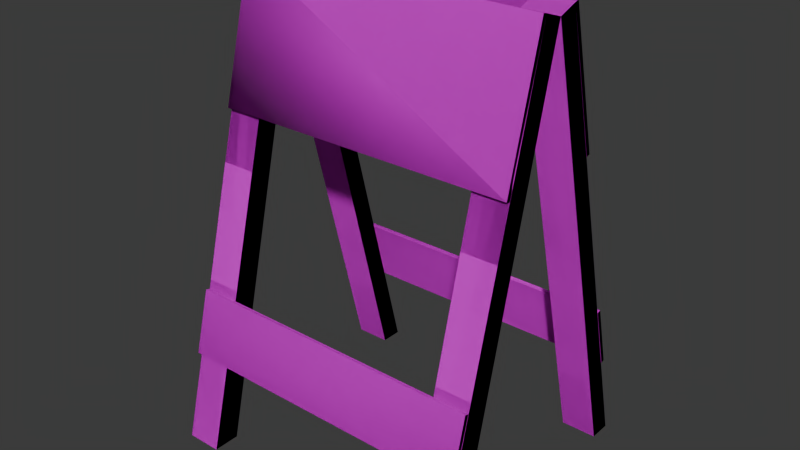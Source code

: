 # Source: Type_2_Barriers.blend  (saved by Blender 4.3.34; exported with 4.5.12 LTS)
import bpy
from mathutils import Matrix  # noqa: F401  (used for matrix-valued properties, if any)

bpy.ops.wm.read_factory_settings(use_empty=True)
scene = bpy.context.scene
scene.name = 'Scene'

# ---- collections
col_urban = bpy.data.collections.new('URBAN'); scene.collection.children.link(col_urban)
col_cones___barriers = bpy.data.collections.new('Cones & Barriers'); col_urban.children.link(col_cones___barriers)
col_type_2_barriers = bpy.data.collections.new('Type 2 Barriers'); col_cones___barriers.children.link(col_type_2_barriers)

# ---- images (referenced by path relative to the original .blend; pixels are not part of the script)
import os
ASSET_DIR = os.environ.get("B2B_ASSET_DIR", "")  # directory of the original .blend (textures are referenced by path, not embedded)
HERE = os.path.dirname(os.path.abspath(__file__))  # packed textures are extracted next to this script under _unpacked/

def load_image(name, relpath, width, height, colorspace="sRGB"):
    """Load a texture the original file referenced (path relative to the .blend, or extracted next to this script)."""
    p = next((c for c in (os.path.join(HERE, relpath), os.path.join(ASSET_DIR, relpath)) if relpath and os.path.exists(c)), "")
    if p:
        img = bpy.data.images.load(p, check_existing=True)
        img.name = name
    else:  # same state as the original file: an image datablock whose file is absent (Cycles renders it pink)
        img = bpy.data.images.new(name, width, height)
        img.source = "FILE"
        img.filepath = "//" + (relpath or name)
    img.colorspace_settings.name = colorspace
    return img
img_type_barriers_png = load_image('type_barriers.png', 'type_barriers.png', 1024, 1024, 'sRGB')

# ---- materials (node trees are filled in below, after node groups)
mat_type_barriers = bpy.data.materials.new('Type_barriers')

# ---- material node trees
mat_type_barriers.use_nodes = True; mat_type_barriers.node_tree.nodes.clear()
_N = mat_type_barriers.node_tree.nodes; _L = mat_type_barriers.node_tree.links
n0 = _N.new('ShaderNodeBsdfPrincipled'); n0.name = 'Principled BSDF'; n0.location = (10, 300)
n0.inputs[2].default_value = 1.0
n1 = _N.new('ShaderNodeOutputMaterial'); n1.name = 'Material Output'; n1.location = (300, 300)
n2 = _N.new('ShaderNodeTexImage'); n2.name = 'Image Texture'; n2.location = (-280, 280)
n2.image = img_type_barriers_png
n2.interpolation = 'Closest'
_L.new(n0.outputs[0], n1.inputs[0])
_L.new(n2.outputs[0], n0.inputs[0])
n1.is_active_output = True

# ---- world
world_world = bpy.data.worlds.new('World'); scene.world = world_world
world_world.use_nodes = True; world_world.node_tree.nodes.clear()
_N = world_world.node_tree.nodes; _L = world_world.node_tree.links
n0 = _N.new('ShaderNodeOutputWorld'); n0.name = 'World Output'; n0.location = (300, 300)
n1 = _N.new('ShaderNodeBackground'); n1.name = 'Background'; n1.location = (10, 300)
n1.inputs[0].default_value = (0.05088, 0.05088, 0.05088, 1.0)
_L.new(n1.outputs[0], n0.inputs[0])
n0.is_active_output = True
world_world.color = (0.05088, 0.05088, 0.05088)
world_world.sun_shadow_jitter_overblur = 0.0

# ---- meshes
me_cube = bpy.data.meshes.new('Cube')
me_cube.from_pydata([(0.3979, 0.3566, 1.192e-07), (0.3979, 0.05015, 1.189), (0.3979, 0.2984, 0.0), (0.3979, 0.0, 1.172), (0.3055, 0.3566, 1.192e-07), (0.3055, 0.05015, 1.189), (0.3055, 0.2984, 0.0), (0.3055, 0.0, 1.172), (-0.3979, 0.3566, 1.192e-07), (-0.3979, 0.05015, 1.189), (-0.3979, 0.2984, 0.0), (-0.3979, 0.0, 1.172), (-0.3055, 0.3566, 1.192e-07), (-0.3055, 0.05015, 1.189), (-0.3055, 0.2984, 0.0), (-0.3055, 0.0, 1.172), (0.3979, -0.3566, 1.192e-07), (0.3979, -0.05015, 1.189), (0.3979, -0.287, 0.0), (0.3055, -0.3566, 1.192e-07), (0.3055, -0.05015, 1.189), (0.3055, -0.287, 0.0), (-0.3979, -0.3566, 1.192e-07), (-0.3979, -0.05015, 1.189), (-0.3979, -0.287, 0.0), (-0.3055, -0.3566, 1.192e-07), (-0.3055, -0.05015, 1.189), (-0.3055, -0.287, 0.0), (-0.3979, 0.05015, 1.189), (0.3979, 0.05015, 1.189), (-0.3979, 0.1429, 0.8326), (0.3979, 0.1429, 0.8326), (-0.3979, 0.1539, 0.8355), (-0.3979, 0.06116, 1.192), (0.3979, 0.06116, 1.192), (0.3979, 0.1539, 0.8355), (-0.3979, 0.2573, 0.3896), (0.3979, 0.2573, 0.3896), (-0.3979, 0.2998, 0.2259), (0.3979, 0.2998, 0.2259), (-0.3979, 0.3105, 0.2287), (-0.3979, 0.2679, 0.3924), (0.3979, 0.2679, 0.3924), (0.3979, 0.3105, 0.2287), (-0.3979, -0.05015, 1.189), (0.3979, -0.05015, 1.189), (-0.3979, -0.1429, 0.8326), (0.3979, -0.1429, 0.8326), (-0.3979, -0.1539, 0.8355), (-0.3979, -0.06116, 1.192), (0.3979, -0.06116, 1.192), (0.3979, -0.1539, 0.8355), (-0.3979, -0.2573, 0.3896), (0.3979, -0.2573, 0.3896), (-0.3979, -0.2998, 0.2259), (0.3979, -0.2998, 0.2259), (-0.3979, -0.3105, 0.2287), (-0.3979, -0.2679, 0.3924), (0.3979, -0.2679, 0.3924), (0.3979, -0.3105, 0.2287)], [], [(0, 1, 3, 2), (2, 3, 7, 6), (6, 7, 5, 4), (4, 5, 1, 0), (2, 6, 4, 0), (7, 3, 1, 5), (8, 10, 11, 9), (10, 14, 15, 11), (14, 12, 13, 15), (12, 8, 9, 13), (10, 8, 12, 14), (15, 13, 9, 11), (16, 18, 3, 17), (18, 21, 7, 3), (21, 19, 20, 7), (19, 16, 17, 20), (18, 16, 19, 21), (7, 20, 17, 3), (22, 23, 11, 24), (24, 11, 15, 27), (27, 15, 26, 25), (25, 26, 23, 22), (24, 27, 25, 22), (15, 11, 23, 26), (28, 30, 31, 29), (33, 34, 35, 32), (30, 28, 33, 32), (31, 30, 32, 35), (28, 29, 34, 33), (29, 31, 35, 34), (36, 38, 39, 37), (41, 42, 43, 40), (38, 40, 43, 39), (37, 42, 41, 36), (39, 43, 42, 37), (36, 41, 40, 38), (44, 45, 47, 46), (49, 48, 51, 50), (46, 48, 49, 44), (47, 51, 48, 46), (44, 49, 50, 45), (45, 50, 51, 47), (52, 53, 55, 54), (57, 56, 59, 58), (54, 55, 59, 56), (53, 52, 57, 58), (55, 53, 58, 59), (52, 54, 56, 57)])
me_cube.polygons.foreach_set('use_smooth', [True] * 48)
_uv = me_cube.uv_layers.new(name='UVMap')
_uv.uv.foreach_set('vector', [0.5323, 0.0276, 0.5323, 0.2935, 0.5202, 0.2935, 0.5202, 0.0276, 0.5864, 0.02724, 0.5864, 0.2935, 0.566, 0.2935, 0.566, 0.02724, 0.5323, 0.0276, 0.5323, 0.2935, 0.5202, 0.2935, 0.5202, 0.0276, 0.5527, 0.02317, 0.5527, 0.2935, 0.5323, 0.2935, 0.5323, 0.02317, 0.6384, 0.2221, 0.6384, 0.2424, 0.6256, 0.2424, 0.6256, 0.2221, 0.6403, 0.2911, 0.6403, 0.2708, 0.6519, 0.2708, 0.6519, 0.2911, 0.5202, 0.0276, 0.5323, 0.0276, 0.5323, 0.2935, 0.5202, 0.2935, 0.566, 0.02724, 0.5864, 0.02724, 0.5864, 0.2935, 0.566, 0.2935, 0.5202, 0.0276, 0.5323, 0.0276, 0.5323, 0.2935, 0.5202, 0.2935, 0.5323, 0.02317, 0.5527, 0.02317, 0.5527, 0.2935, 0.5323, 0.2935, 0.6384, 0.2424, 0.6256, 0.2424, 0.6256, 0.2221, 0.6384, 0.2221, 0.6403, 0.2708, 0.6519, 0.2708, 0.6519, 0.2911, 0.6403, 0.2911, 0.5527, 0.02801, 0.566, 0.02801, 0.566, 0.2935, 0.5527, 0.2935, 0.5864, 0.02785, 0.6067, 0.02785, 0.6067, 0.2935, 0.5864, 0.2935, 0.5527, 0.02801, 0.566, 0.02801, 0.566, 0.2935, 0.5527, 0.2935, 0.5323, 0.02317, 0.5527, 0.02317, 0.5527, 0.2935, 0.5323, 0.2935, 0.6256, 0.2628, 0.6409, 0.2628, 0.6409, 0.2832, 0.6256, 0.2832, 0.6519, 0.2911, 0.6403, 0.2911, 0.6403, 0.2708, 0.6519, 0.2708, 0.566, 0.02801, 0.566, 0.2935, 0.5527, 0.2935, 0.5527, 0.02801, 0.6067, 0.02785, 0.6067, 0.2935, 0.5864, 0.2935, 0.5864, 0.02785, 0.566, 0.02801, 0.566, 0.2935, 0.5527, 0.2935, 0.5527, 0.02801, 0.5527, 0.02317, 0.5527, 0.2935, 0.5323, 0.2935, 0.5323, 0.02317, 0.6256, 0.2832, 0.6256, 0.2628, 0.6409, 0.2628, 0.6409, 0.2832, 0.6519, 0.2708, 0.6519, 0.2911, 0.6403, 0.2911, 0.6403, 0.2708, 0.8944, 0.5031, 0.8944, 0.405, 0.6754, 0.405, 0.6754, 0.5031, 0.6754, 0.5034, 0.8944, 0.5034, 0.8944, 0.4053, 0.6754, 0.4053, 0.8598, 0.398, 0.8598, 0.4978, 0.8629, 0.4978, 0.8629, 0.398, 0.6627, 0.4946, 0.8782, 0.4946, 0.8782, 0.4977, 0.6627, 0.4977, 0.6818, 0.4995, 0.8972, 0.4995, 0.8972, 0.5026, 0.6818, 0.5026, 0.8975, 0.5031, 0.8975, 0.4034, 0.8944, 0.4034, 0.8944, 0.5031, 0.7839, 0.5028, 0.7839, 0.457, 0.5685, 0.457, 0.5685, 0.5028, 0.5685, 0.5028, 0.7839, 0.5028, 0.7839, 0.457, 0.5685, 0.457, 0.5222, 0.496, 0.5222, 0.4989, 0.7412, 0.4989, 0.7412, 0.496, 0.5886, 0.4859, 0.5886, 0.4888, 0.8076, 0.4888, 0.8076, 0.4859, 0.7869, 0.457, 0.7839, 0.457, 0.7839, 0.5028, 0.7869, 0.5028, 0.5656, 0.5028, 0.5685, 0.5028, 0.5685, 0.457, 0.5656, 0.457, 0.8944, 0.5034, 0.6777, 0.5034, 0.6777, 0.403, 0.8944, 0.403, 0.6777, 0.5031, 0.6777, 0.4028, 0.8944, 0.4028, 0.8944, 0.5031, 0.8598, 0.398, 0.8629, 0.398, 0.8629, 0.4978, 0.8598, 0.4978, 0.6627, 0.4977, 0.6627, 0.4947, 0.8817, 0.4947, 0.8817, 0.4977, 0.6818, 0.5026, 0.6818, 0.4996, 0.9008, 0.4996, 0.9008, 0.5026, 0.8975, 0.5031, 0.8944, 0.5031, 0.8944, 0.4034, 0.8975, 0.4034, 0.81, 0.4524, 0.5946, 0.4524, 0.5946, 0.4066, 0.81, 0.4066, 0.5946, 0.4524, 0.5946, 0.4066, 0.81, 0.4066, 0.81, 0.4524, 0.6105, 0.4819, 0.8295, 0.4819, 0.8295, 0.479, 0.6105, 0.479, 0.6105, 0.496, 0.8295, 0.496, 0.8295, 0.4931, 0.6105, 0.4931, 0.813, 0.4066, 0.813, 0.4524, 0.81, 0.4524, 0.81, 0.4066, 0.5916, 0.4524, 0.5916, 0.4066, 0.5946, 0.4066, 0.5946, 0.4524])
me_cube.materials.append(mat_type_barriers)
me_cube.update()
me_cube_001 = bpy.data.meshes.new('Cube.001')
me_cube_001.from_pydata([(0.3979, 0.3566, 1.192e-07), (0.3979, 0.05015, 1.189), (0.3979, 0.2984, 0.0), (0.3979, 0.0, 1.172), (0.3055, 0.3566, 1.192e-07), (0.3055, 0.05015, 1.189), (0.3055, 0.2984, 0.0), (0.3055, 0.0, 1.172), (-0.3979, 0.3566, 1.192e-07), (-0.3979, 0.05015, 1.189), (-0.3979, 0.2984, 0.0), (-0.3979, 0.0, 1.172), (-0.3055, 0.3566, 1.192e-07), (-0.3055, 0.05015, 1.189), (-0.3055, 0.2984, 0.0), (-0.3055, 0.0, 1.172), (0.3979, -0.3566, 1.192e-07), (0.3979, -0.05015, 1.189), (0.3979, -0.287, 0.0), (0.3055, -0.3566, 1.192e-07), (0.3055, -0.05015, 1.189), (0.3055, -0.287, 0.0), (-0.3979, -0.3566, 1.192e-07), (-0.3979, -0.05015, 1.189), (-0.3979, -0.287, 0.0), (-0.3055, -0.3566, 1.192e-07), (-0.3055, -0.05015, 1.189), (-0.3055, -0.287, 0.0), (-0.3979, 0.05015, 1.189), (0.3979, 0.05015, 1.189), (-0.3979, 0.1429, 0.8326), (0.3979, 0.1429, 0.8326), (-0.3979, 0.1539, 0.8355), (-0.3979, 0.06116, 1.192), (0.3979, 0.06116, 1.192), (0.3979, 0.1539, 0.8355), (-0.3979, -0.05015, 1.189), (0.3979, -0.05015, 1.189), (-0.3979, -0.1429, 0.8326), (0.3979, -0.1429, 0.8326), (-0.3979, -0.1539, 0.8355), (-0.3979, -0.06116, 1.192), (0.3979, -0.06116, 1.192), (0.3979, -0.1539, 0.8355)], [], [(0, 1, 3, 2), (2, 3, 7, 6), (6, 7, 5, 4), (4, 5, 1, 0), (2, 6, 4, 0), (7, 3, 1, 5), (8, 10, 11, 9), (10, 14, 15, 11), (14, 12, 13, 15), (12, 8, 9, 13), (10, 8, 12, 14), (15, 13, 9, 11), (16, 18, 3, 17), (18, 21, 7, 3), (21, 19, 20, 7), (19, 16, 17, 20), (18, 16, 19, 21), (7, 20, 17, 3), (22, 23, 11, 24), (24, 11, 15, 27), (27, 15, 26, 25), (25, 26, 23, 22), (24, 27, 25, 22), (15, 11, 23, 26), (28, 30, 31, 29), (33, 34, 35, 32), (30, 28, 33, 32), (31, 30, 32, 35), (28, 29, 34, 33), (29, 31, 35, 34), (36, 37, 39, 38), (41, 40, 43, 42), (38, 40, 41, 36), (39, 43, 40, 38), (36, 41, 42, 37), (37, 42, 43, 39)])
_uv = me_cube_001.uv_layers.new(name='UVMap')
_uv.uv.foreach_set('vector', [0.5323, 0.0276, 0.5323, 0.2935, 0.5202, 0.2935, 0.5202, 0.0276, 0.5864, 0.02724, 0.5864, 0.2935, 0.566, 0.2935, 0.566, 0.02724, 0.5323, 0.0276, 0.5323, 0.2935, 0.5202, 0.2935, 0.5202, 0.0276, 0.5527, 0.02317, 0.5527, 0.2935, 0.5323, 0.2935, 0.5323, 0.02317, 0.6384, 0.2221, 0.6384, 0.2424, 0.6256, 0.2424, 0.6256, 0.2221, 0.673, 0.3004, 0.673, 0.28, 0.6847, 0.28, 0.6847, 0.3004, 0.5202, 0.0276, 0.5323, 0.0276, 0.5323, 0.2935, 0.5202, 0.2935, 0.566, 0.02724, 0.5864, 0.02724, 0.5864, 0.2935, 0.566, 0.2935, 0.5202, 0.0276, 0.5323, 0.0276, 0.5323, 0.2935, 0.5202, 0.2935, 0.5323, 0.02317, 0.5527, 0.02317, 0.5527, 0.2935, 0.5323, 0.2935, 0.6384, 0.2424, 0.6256, 0.2424, 0.6256, 0.2221, 0.6384, 0.2221, 0.673, 0.28, 0.6847, 0.28, 0.6847, 0.3004, 0.673, 0.3004, 0.5527, 0.02801, 0.566, 0.02801, 0.566, 0.2935, 0.5527, 0.2935, 0.5864, 0.02785, 0.6067, 0.02785, 0.6067, 0.2935, 0.5864, 0.2935, 0.5527, 0.02801, 0.566, 0.02801, 0.566, 0.2935, 0.5527, 0.2935, 0.5323, 0.02317, 0.5527, 0.02317, 0.5527, 0.2935, 0.5323, 0.2935, 0.6256, 0.2628, 0.6409, 0.2628, 0.6409, 0.2832, 0.6256, 0.2832, 0.6847, 0.3004, 0.673, 0.3004, 0.673, 0.28, 0.6847, 0.28, 0.566, 0.02801, 0.566, 0.2935, 0.5527, 0.2935, 0.5527, 0.02801, 0.6067, 0.02785, 0.6067, 0.2935, 0.5864, 0.2935, 0.5864, 0.02785, 0.566, 0.02801, 0.566, 0.2935, 0.5527, 0.2935, 0.5527, 0.02801, 0.5527, 0.02317, 0.5527, 0.2935, 0.5323, 0.2935, 0.5323, 0.02317, 0.6256, 0.2832, 0.6256, 0.2628, 0.6409, 0.2628, 0.6409, 0.2832, 0.6847, 0.28, 0.6847, 0.3004, 0.673, 0.3004, 0.673, 0.28, 0.8944, 0.5031, 0.8944, 0.405, 0.6754, 0.405, 0.6754, 0.5031, 0.6754, 0.5034, 0.8944, 0.5034, 0.8944, 0.4053, 0.6754, 0.4053, 0.8598, 0.398, 0.8598, 0.4978, 0.8629, 0.4978, 0.8629, 0.398, 0.6627, 0.4946, 0.8782, 0.4946, 0.8782, 0.4977, 0.6627, 0.4977, 0.6818, 0.4995, 0.8972, 0.4995, 0.8972, 0.5026, 0.6818, 0.5026, 0.8975, 0.5031, 0.8975, 0.4034, 0.8944, 0.4034, 0.8944, 0.5031, 0.8944, 0.5034, 0.6777, 0.5034, 0.6777, 0.403, 0.8944, 0.403, 0.6777, 0.5031, 0.6777, 0.4028, 0.8944, 0.4028, 0.8944, 0.5031, 0.8598, 0.398, 0.8629, 0.398, 0.8629, 0.4978, 0.8598, 0.4978, 0.6627, 0.4977, 0.6627, 0.4947, 0.8817, 0.4947, 0.8817, 0.4977, 0.6818, 0.5026, 0.6818, 0.4996, 0.9008, 0.4996, 0.9008, 0.5026, 0.8975, 0.5031, 0.8944, 0.5031, 0.8944, 0.4034, 0.8975, 0.4034])
me_cube_001.materials.append(mat_type_barriers)
me_cube_001.update()
me_cube_003 = bpy.data.meshes.new('Cube.003')
me_cube_003.from_pydata([(0.3979, 0.3566, 1.192e-07), (0.3979, 0.05015, 1.189), (0.3979, 0.2984, 0.0), (0.3979, 0.0, 1.172), (0.3055, 0.3566, 1.192e-07), (0.3055, 0.05015, 1.189), (0.3055, 0.2984, 0.0), (0.3055, 0.0, 1.172), (-0.3979, 0.3566, 1.192e-07), (-0.3979, 0.05015, 1.189), (-0.3979, 0.2984, 0.0), (-0.3979, 0.0, 1.172), (-0.3055, 0.3566, 1.192e-07), (-0.3055, 0.05015, 1.189), (-0.3055, 0.2984, 0.0), (-0.3055, 0.0, 1.172), (0.3979, -0.3566, 1.192e-07), (0.3979, -0.05015, 1.189), (0.3979, -0.287, 0.0), (0.3055, -0.3566, 1.192e-07), (0.3055, -0.05015, 1.189), (0.3055, -0.287, 0.0), (-0.3979, -0.3566, 1.192e-07), (-0.3979, -0.05015, 1.189), (-0.3979, -0.287, 0.0), (-0.3055, -0.3566, 1.192e-07), (-0.3055, -0.05015, 1.189), (-0.3055, -0.287, 0.0), (-0.3979, 0.05015, 1.189), (0.3979, 0.05015, 1.189), (-0.3979, 0.1429, 0.8326), (0.3979, 0.1429, 0.8326), (-0.3979, 0.1539, 0.8355), (-0.3979, 0.06116, 1.192), (0.3979, 0.06116, 1.192), (0.3979, 0.1539, 0.8355), (-0.3979, 0.2573, 0.3896), (0.3979, 0.2573, 0.3896), (-0.3979, 0.2998, 0.2259), (0.3979, 0.2998, 0.2259), (-0.3979, 0.3105, 0.2287), (-0.3979, 0.2679, 0.3924), (0.3979, 0.2679, 0.3924), (0.3979, 0.3105, 0.2287), (-0.3979, -0.05015, 1.189), (0.3979, -0.05015, 1.189), (-0.3979, -0.1429, 0.8326), (0.3979, -0.1429, 0.8326), (-0.3979, -0.1539, 0.8355), (-0.3979, -0.06116, 1.192), (0.3979, -0.06116, 1.192), (0.3979, -0.1539, 0.8355), (-0.3979, -0.2573, 0.3896), (0.3979, -0.2573, 0.3896), (-0.3979, -0.2998, 0.2259), (0.3979, -0.2998, 0.2259), (-0.3979, -0.3105, 0.2287), (-0.3979, -0.2679, 0.3924), (0.3979, -0.2679, 0.3924), (0.3979, -0.3105, 0.2287)], [], [(0, 1, 3, 2), (2, 3, 7, 6), (6, 7, 5, 4), (4, 5, 1, 0), (2, 6, 4, 0), (7, 3, 1, 5), (8, 10, 11, 9), (10, 14, 15, 11), (14, 12, 13, 15), (12, 8, 9, 13), (10, 8, 12, 14), (15, 13, 9, 11), (16, 18, 3, 17), (18, 21, 7, 3), (21, 19, 20, 7), (19, 16, 17, 20), (18, 16, 19, 21), (7, 20, 17, 3), (22, 23, 11, 24), (24, 11, 15, 27), (27, 15, 26, 25), (25, 26, 23, 22), (24, 27, 25, 22), (15, 11, 23, 26), (28, 30, 31, 29), (33, 34, 35, 32), (30, 28, 33, 32), (31, 30, 32, 35), (28, 29, 34, 33), (29, 31, 35, 34), (36, 38, 39, 37), (41, 42, 43, 40), (38, 40, 43, 39), (37, 42, 41, 36), (39, 43, 42, 37), (36, 41, 40, 38), (44, 45, 47, 46), (49, 48, 51, 50), (46, 48, 49, 44), (47, 51, 48, 46), (44, 49, 50, 45), (45, 50, 51, 47), (52, 53, 55, 54), (57, 56, 59, 58), (54, 55, 59, 56), (53, 52, 57, 58), (55, 53, 58, 59), (52, 54, 56, 57)])
_uv = me_cube_003.uv_layers.new(name='UVMap')
_uv.uv.foreach_set('vector', [0.5323, 0.0276, 0.5323, 0.2935, 0.5202, 0.2935, 0.5202, 0.0276, 0.5864, 0.02724, 0.5864, 0.2935, 0.566, 0.2935, 0.566, 0.02724, 0.5323, 0.0276, 0.5323, 0.2935, 0.5202, 0.2935, 0.5202, 0.0276, 0.5527, 0.02317, 0.5527, 0.2935, 0.5323, 0.2935, 0.5323, 0.02317, 0.6384, 0.2221, 0.6384, 0.2424, 0.6256, 0.2424, 0.6256, 0.2221, 0.6403, 0.2911, 0.6403, 0.2708, 0.6519, 0.2708, 0.6519, 0.2911, 0.5202, 0.0276, 0.5323, 0.0276, 0.5323, 0.2935, 0.5202, 0.2935, 0.566, 0.02724, 0.5864, 0.02724, 0.5864, 0.2935, 0.566, 0.2935, 0.5202, 0.0276, 0.5323, 0.0276, 0.5323, 0.2935, 0.5202, 0.2935, 0.5323, 0.02317, 0.5527, 0.02317, 0.5527, 0.2935, 0.5323, 0.2935, 0.6384, 0.2424, 0.6256, 0.2424, 0.6256, 0.2221, 0.6384, 0.2221, 0.6403, 0.2708, 0.6519, 0.2708, 0.6519, 0.2911, 0.6403, 0.2911, 0.5527, 0.02801, 0.566, 0.02801, 0.566, 0.2935, 0.5527, 0.2935, 0.5864, 0.02785, 0.6067, 0.02785, 0.6067, 0.2935, 0.5864, 0.2935, 0.5527, 0.02801, 0.566, 0.02801, 0.566, 0.2935, 0.5527, 0.2935, 0.5323, 0.02317, 0.5527, 0.02317, 0.5527, 0.2935, 0.5323, 0.2935, 0.6256, 0.2628, 0.6409, 0.2628, 0.6409, 0.2832, 0.6256, 0.2832, 0.6519, 0.2911, 0.6403, 0.2911, 0.6403, 0.2708, 0.6519, 0.2708, 0.566, 0.02801, 0.566, 0.2935, 0.5527, 0.2935, 0.5527, 0.02801, 0.6067, 0.02785, 0.6067, 0.2935, 0.5864, 0.2935, 0.5864, 0.02785, 0.566, 0.02801, 0.566, 0.2935, 0.5527, 0.2935, 0.5527, 0.02801, 0.5527, 0.02317, 0.5527, 0.2935, 0.5323, 0.2935, 0.5323, 0.02317, 0.6256, 0.2832, 0.6256, 0.2628, 0.6409, 0.2628, 0.6409, 0.2832, 0.6519, 0.2708, 0.6519, 0.2911, 0.6403, 0.2911, 0.6403, 0.2708, 0.8944, 0.5031, 0.8944, 0.405, 0.6754, 0.405, 0.6754, 0.5031, 0.6754, 0.5034, 0.8944, 0.5034, 0.8944, 0.4053, 0.6754, 0.4053, 0.8598, 0.398, 0.8598, 0.4978, 0.8629, 0.4978, 0.8629, 0.398, 0.6627, 0.4946, 0.8782, 0.4946, 0.8782, 0.4977, 0.6627, 0.4977, 0.6818, 0.4995, 0.8972, 0.4995, 0.8972, 0.5026, 0.6818, 0.5026, 0.8975, 0.5031, 0.8975, 0.4034, 0.8944, 0.4034, 0.8944, 0.5031, 0.6205, 0.04191, 0.5747, 0.04191, 0.5747, 0.2573, 0.6205, 0.2573, 0.6205, 0.2573, 0.6205, 0.04191, 0.5747, 0.04191, 0.5747, 0.2573, 0.6136, 0.3037, 0.6165, 0.3037, 0.6165, 0.0847, 0.6136, 0.0847, 0.6035, 0.2373, 0.6064, 0.2373, 0.6064, 0.01829, 0.6035, 0.01829, 0.5747, 0.03894, 0.5747, 0.04191, 0.6205, 0.04191, 0.6205, 0.03894, 0.6205, 0.2603, 0.6205, 0.2573, 0.5747, 0.2573, 0.5747, 0.2603, 0.8944, 0.5034, 0.6777, 0.5034, 0.6777, 0.403, 0.8944, 0.403, 0.6777, 0.5031, 0.6777, 0.4028, 0.8944, 0.4028, 0.8944, 0.5031, 0.8598, 0.398, 0.8629, 0.398, 0.8629, 0.4978, 0.8598, 0.4978, 0.6627, 0.4977, 0.6627, 0.4947, 0.8817, 0.4947, 0.8817, 0.4977, 0.6818, 0.5026, 0.6818, 0.4996, 0.9008, 0.4996, 0.9008, 0.5026, 0.8975, 0.5031, 0.8944, 0.5031, 0.8944, 0.4034, 0.8975, 0.4034, 0.6205, 0.03894, 0.6205, 0.2543, 0.5747, 0.2543, 0.5747, 0.03894, 0.6205, 0.2543, 0.5747, 0.2543, 0.5747, 0.03894, 0.6205, 0.03894, 0.5996, 0.2153, 0.5996, -0.00368, 0.5967, -0.00368, 0.5967, 0.2153, 0.6136, 0.2153, 0.6136, -0.00368, 0.6107, -0.00368, 0.6107, 0.2153, 0.5747, 0.03597, 0.6205, 0.03597, 0.6205, 0.03894, 0.5747, 0.03894, 0.6205, 0.2573, 0.5747, 0.2573, 0.5747, 0.2543, 0.6205, 0.2543])
me_cube_003.materials.append(mat_type_barriers)
me_cube_003.update()

# ---- objects
ob_type_2_barrier_top_bottom = bpy.data.objects.new('Type_2_barrier_top_bottom', me_cube)
ob_type_2_barrier_top = bpy.data.objects.new('Type_2_barrier_top', me_cube_001)
ob_type_2_barrier_top_bottom_wood = bpy.data.objects.new('Type_2_barrier_top_bottom_wood', me_cube_003)

# ---- transforms, parenting, visibility, modifiers, constraints
ob_type_2_barrier_top_bottom.location = (0.0, 0.0, 0.0)
ob_type_2_barrier_top.location = (0.0, 0.0, 0.0)
ob_type_2_barrier_top_bottom_wood.location = (0.0, 0.0, 0.0)

# ---- collection membership
col_type_2_barriers.objects.link(ob_type_2_barrier_top_bottom)
col_type_2_barriers.objects.link(ob_type_2_barrier_top)
col_type_2_barriers.objects.link(ob_type_2_barrier_top_bottom_wood)

# ---- scene / render settings (as saved in the file)
scene.frame_start = 1; scene.frame_end = 250; scene.frame_set(64)
scene.render.engine = 'BLENDER_EEVEE_NEXT'
scene.render.dither_intensity = 0.0
scene.render.filter_size = 0.0
bpy.context.view_layer.update()

# ---- added for rendering (the .blend has no active camera and no usable light): camera, sun
cam_auto = bpy.data.cameras.new('AutoCamera')
cam_auto.lens = 50.0
cam_auto.sensor_width = 36.0
cam_auto.clip_end = 1000.0
ob_auto_camera = bpy.data.objects.new('AutoCamera', cam_auto)
scene.collection.objects.link(ob_auto_camera)
ob_auto_camera.location = (1.4812, -1.77744, 1.78098)
ob_auto_camera.rotation_euler = (1.09748, -7.21219e-08, 0.694738)
scene.camera = ob_auto_camera
light_auto_sun = bpy.data.lights.new('AutoSun', 'SUN')
light_auto_sun.energy = 3.0
light_auto_sun.angle = 0.0523599
ob_auto_sun = bpy.data.objects.new('AutoSun', light_auto_sun)
scene.collection.objects.link(ob_auto_sun)
ob_auto_sun.rotation_euler = (0.872665, 0.174533, 0.523599)
bpy.context.view_layer.update()
